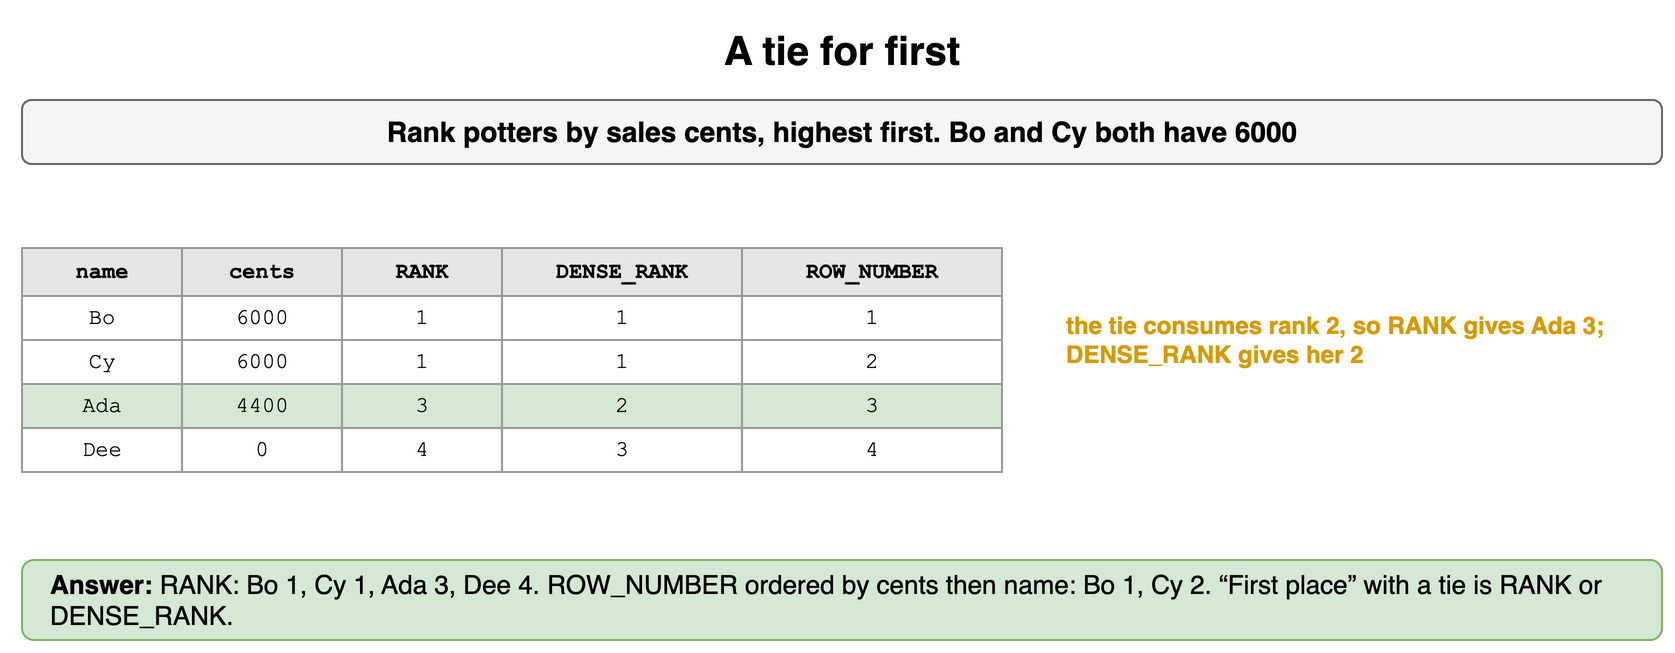

The diagram above was exported from draw.io. Its source (the exported page's mxGraphModel, read from the mxfile embedded in the PNG):
<mxGraphModel dx="900" dy="336" grid="1" gridSize="10" guides="1" tooltips="1" connect="1" arrows="1" fold="1" page="1" pageScale="1" pageWidth="900" pageHeight="336" math="0" shadow="0">
  <root>
    <mxCell id="0" />
    <mxCell id="1" parent="0" />
    <mxCell id="r91" value="A tie for first" style="text;html=1;align=center;verticalAlign=middle;whiteSpace=wrap;fontSize=20;fontStyle=1;" vertex="1" parent="1">
      <mxGeometry x="40" y="10" width="820" height="30" as="geometry" />
    </mxCell>
    <mxCell id="r92" value="Rank potters by sales cents, highest first. Bo and Cy both have 6000" style="rounded=1;whiteSpace=wrap;html=1;fillColor=#f5f5f5;strokeColor=#666666;fontStyle=1;fontSize=14;" vertex="1" parent="1">
      <mxGeometry x="40" y="50" width="820" height="32" as="geometry" />
    </mxCell>
    <mxCell id="r93" value="name" style="whiteSpace=wrap;html=1;fillColor=#e6e6e6;strokeColor=#999999;fontStyle=1;fontSize=11;fontFamily=Courier New;" vertex="1" parent="1">
      <mxGeometry x="40" y="124" width="80" height="24" as="geometry" />
    </mxCell>
    <mxCell id="r94" value="cents" style="whiteSpace=wrap;html=1;fillColor=#e6e6e6;strokeColor=#999999;fontStyle=1;fontSize=11;fontFamily=Courier New;" vertex="1" parent="1">
      <mxGeometry x="120" y="124" width="80" height="24" as="geometry" />
    </mxCell>
    <mxCell id="r95" value="RANK" style="whiteSpace=wrap;html=1;fillColor=#e6e6e6;strokeColor=#999999;fontStyle=1;fontSize=11;fontFamily=Courier New;" vertex="1" parent="1">
      <mxGeometry x="200" y="124" width="80" height="24" as="geometry" />
    </mxCell>
    <mxCell id="r96" value="DENSE_RANK" style="whiteSpace=wrap;html=1;fillColor=#e6e6e6;strokeColor=#999999;fontStyle=1;fontSize=11;fontFamily=Courier New;" vertex="1" parent="1">
      <mxGeometry x="280" y="124" width="120" height="24" as="geometry" />
    </mxCell>
    <mxCell id="r97" value="ROW_NUMBER" style="whiteSpace=wrap;html=1;fillColor=#e6e6e6;strokeColor=#999999;fontStyle=1;fontSize=11;fontFamily=Courier New;" vertex="1" parent="1">
      <mxGeometry x="400" y="124" width="130" height="24" as="geometry" />
    </mxCell>
    <mxCell id="r98" value="Bo" style="whiteSpace=wrap;html=1;fillColor=#ffffff;strokeColor=#999999;fontSize=11;fontFamily=Courier New;" vertex="1" parent="1">
      <mxGeometry x="40" y="148" width="80" height="22" as="geometry" />
    </mxCell>
    <mxCell id="r99" value="6000" style="whiteSpace=wrap;html=1;fillColor=#ffffff;strokeColor=#999999;fontSize=11;fontFamily=Courier New;" vertex="1" parent="1">
      <mxGeometry x="120" y="148" width="80" height="22" as="geometry" />
    </mxCell>
    <mxCell id="r910" value="1" style="whiteSpace=wrap;html=1;fillColor=#ffffff;strokeColor=#999999;fontSize=11;fontFamily=Courier New;" vertex="1" parent="1">
      <mxGeometry x="200" y="148" width="80" height="22" as="geometry" />
    </mxCell>
    <mxCell id="r911" value="1" style="whiteSpace=wrap;html=1;fillColor=#ffffff;strokeColor=#999999;fontSize=11;fontFamily=Courier New;" vertex="1" parent="1">
      <mxGeometry x="280" y="148" width="120" height="22" as="geometry" />
    </mxCell>
    <mxCell id="r912" value="1" style="whiteSpace=wrap;html=1;fillColor=#ffffff;strokeColor=#999999;fontSize=11;fontFamily=Courier New;" vertex="1" parent="1">
      <mxGeometry x="400" y="148" width="130" height="22" as="geometry" />
    </mxCell>
    <mxCell id="r913" value="Cy" style="whiteSpace=wrap;html=1;fillColor=#ffffff;strokeColor=#999999;fontSize=11;fontFamily=Courier New;" vertex="1" parent="1">
      <mxGeometry x="40" y="170" width="80" height="22" as="geometry" />
    </mxCell>
    <mxCell id="r914" value="6000" style="whiteSpace=wrap;html=1;fillColor=#ffffff;strokeColor=#999999;fontSize=11;fontFamily=Courier New;" vertex="1" parent="1">
      <mxGeometry x="120" y="170" width="80" height="22" as="geometry" />
    </mxCell>
    <mxCell id="r915" value="1" style="whiteSpace=wrap;html=1;fillColor=#ffffff;strokeColor=#999999;fontSize=11;fontFamily=Courier New;" vertex="1" parent="1">
      <mxGeometry x="200" y="170" width="80" height="22" as="geometry" />
    </mxCell>
    <mxCell id="r916" value="1" style="whiteSpace=wrap;html=1;fillColor=#ffffff;strokeColor=#999999;fontSize=11;fontFamily=Courier New;" vertex="1" parent="1">
      <mxGeometry x="280" y="170" width="120" height="22" as="geometry" />
    </mxCell>
    <mxCell id="r917" value="2" style="whiteSpace=wrap;html=1;fillColor=#ffffff;strokeColor=#999999;fontSize=11;fontFamily=Courier New;" vertex="1" parent="1">
      <mxGeometry x="400" y="170" width="130" height="22" as="geometry" />
    </mxCell>
    <mxCell id="r918" value="Ada" style="whiteSpace=wrap;html=1;fillColor=#d5e8d4;strokeColor=#999999;fontSize=11;fontFamily=Courier New;" vertex="1" parent="1">
      <mxGeometry x="40" y="192" width="80" height="22" as="geometry" />
    </mxCell>
    <mxCell id="r919" value="4400" style="whiteSpace=wrap;html=1;fillColor=#d5e8d4;strokeColor=#999999;fontSize=11;fontFamily=Courier New;" vertex="1" parent="1">
      <mxGeometry x="120" y="192" width="80" height="22" as="geometry" />
    </mxCell>
    <mxCell id="r920" value="3" style="whiteSpace=wrap;html=1;fillColor=#d5e8d4;strokeColor=#999999;fontSize=11;fontFamily=Courier New;" vertex="1" parent="1">
      <mxGeometry x="200" y="192" width="80" height="22" as="geometry" />
    </mxCell>
    <mxCell id="r921" value="2" style="whiteSpace=wrap;html=1;fillColor=#d5e8d4;strokeColor=#999999;fontSize=11;fontFamily=Courier New;" vertex="1" parent="1">
      <mxGeometry x="280" y="192" width="120" height="22" as="geometry" />
    </mxCell>
    <mxCell id="r922" value="3" style="whiteSpace=wrap;html=1;fillColor=#d5e8d4;strokeColor=#999999;fontSize=11;fontFamily=Courier New;" vertex="1" parent="1">
      <mxGeometry x="400" y="192" width="130" height="22" as="geometry" />
    </mxCell>
    <mxCell id="r923" value="Dee" style="whiteSpace=wrap;html=1;fillColor=#ffffff;strokeColor=#999999;fontSize=11;fontFamily=Courier New;" vertex="1" parent="1">
      <mxGeometry x="40" y="214" width="80" height="22" as="geometry" />
    </mxCell>
    <mxCell id="r924" value="0" style="whiteSpace=wrap;html=1;fillColor=#ffffff;strokeColor=#999999;fontSize=11;fontFamily=Courier New;" vertex="1" parent="1">
      <mxGeometry x="120" y="214" width="80" height="22" as="geometry" />
    </mxCell>
    <mxCell id="r925" value="4" style="whiteSpace=wrap;html=1;fillColor=#ffffff;strokeColor=#999999;fontSize=11;fontFamily=Courier New;" vertex="1" parent="1">
      <mxGeometry x="200" y="214" width="80" height="22" as="geometry" />
    </mxCell>
    <mxCell id="r926" value="3" style="whiteSpace=wrap;html=1;fillColor=#ffffff;strokeColor=#999999;fontSize=11;fontFamily=Courier New;" vertex="1" parent="1">
      <mxGeometry x="280" y="214" width="120" height="22" as="geometry" />
    </mxCell>
    <mxCell id="r927" value="4" style="whiteSpace=wrap;html=1;fillColor=#ffffff;strokeColor=#999999;fontSize=11;fontFamily=Courier New;" vertex="1" parent="1">
      <mxGeometry x="400" y="214" width="130" height="22" as="geometry" />
    </mxCell>
    <mxCell id="r928" value="the tie consumes rank 2, so RANK gives Ada 3; DENSE_RANK gives her 2" style="text;html=1;whiteSpace=wrap;fontSize=11;align=left;verticalAlign=middle;fontSize=12;fontColor=#d79b00;fontStyle=1;" vertex="1" parent="1">
      <mxGeometry x="560" y="140" width="300" height="60" as="geometry" />
    </mxCell>
    <mxCell id="r929" value="&lt;b&gt;Answer:&lt;/b&gt; RANK: Bo 1, Cy 1, Ada 3, Dee 4. ROW_NUMBER ordered by cents then name: Bo 1, Cy 2. “First place” with a tie is RANK or DENSE_RANK." style="rounded=1;whiteSpace=wrap;html=1;fillColor=#d5e8d4;strokeColor=#82b366;fontSize=13;align=left;spacingLeft=12;" vertex="1" parent="1">
      <mxGeometry x="40" y="280" width="820" height="40" as="geometry" />
    </mxCell>
  </root>
</mxGraphModel>